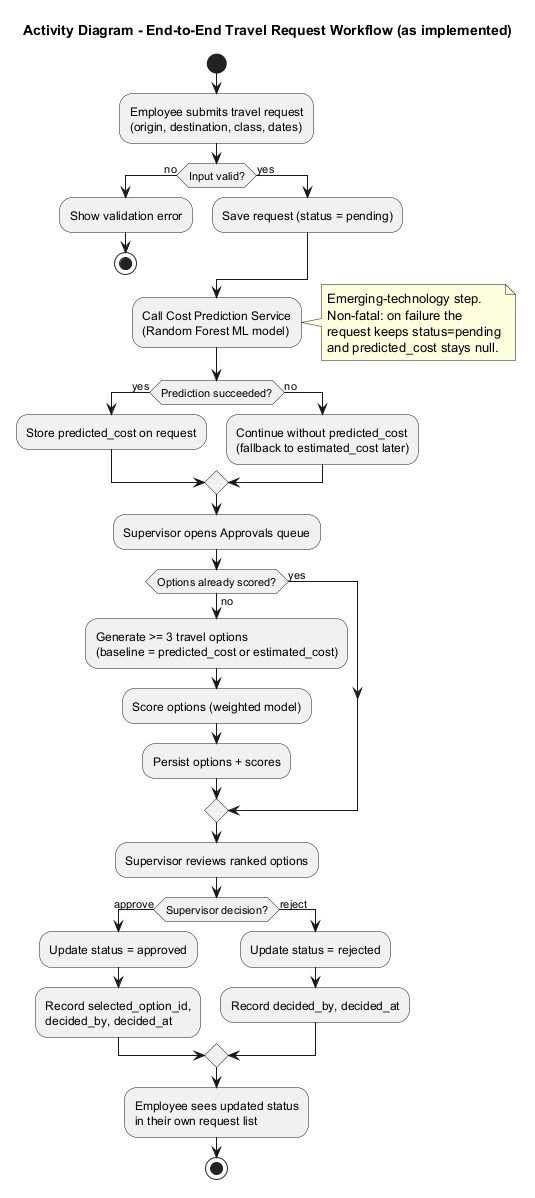

The diagram above was rendered by PlantUML. Its source (embedded in the PNG):
@startuml
title Activity Diagram - End-to-End Travel Request Workflow (as implemented)

start
:Employee submits travel request\n(origin, destination, class, dates);
if (Input valid?) then (no)
  :Show validation error;
  stop
else (yes)
  :Save request (status = pending);
endif

:Call Cost Prediction Service\n(Random Forest ML model);
note right
  Emerging-technology step.
  Non-fatal: on failure the
  request keeps status=pending
  and predicted_cost stays null.
end note
if (Prediction succeeded?) then (yes)
  :Store predicted_cost on request;
else (no)
  :Continue without predicted_cost\n(fallback to estimated_cost later);
endif

:Supervisor opens Approvals queue;
if (Options already scored?) then (no)
  :Generate >= 3 travel options\n(baseline = predicted_cost or estimated_cost);
  :Score options (weighted model);
  :Persist options + scores;
else (yes)
endif

:Supervisor reviews ranked options;
if (Supervisor decision?) then (approve)
  :Update status = approved;
  :Record selected_option_id,\ndecided_by, decided_at;
else (reject)
  :Update status = rejected;
  :Record decided_by, decided_at;
endif

:Employee sees updated status\nin their own request list;
stop

@enduml